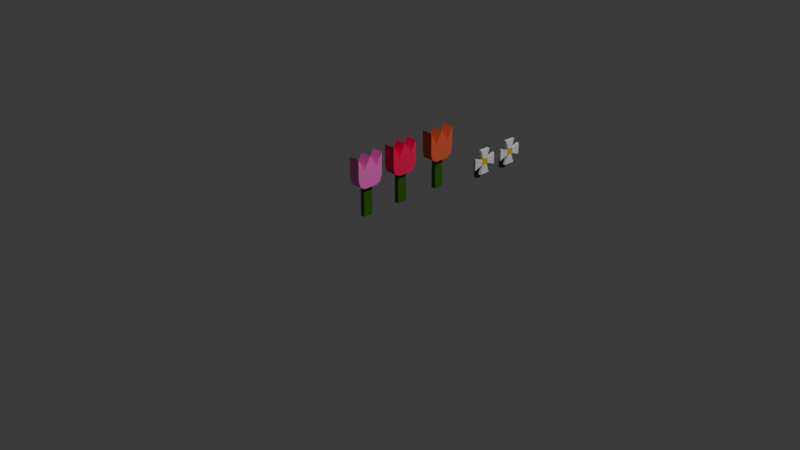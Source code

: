 # Source: flores.blend  (saved by Blender 4.0.36; exported with 4.5.12 LTS)
import bpy
from mathutils import Matrix  # noqa: F401  (used for matrix-valued properties, if any)

bpy.ops.wm.read_factory_settings(use_empty=True)
scene = bpy.context.scene
scene.name = 'Scene'

# ---- collections
col_collection = bpy.data.collections.new('Collection'); scene.collection.children.link(col_collection)

# ---- materials (node trees are filled in below, after node groups)
mat_material = bpy.data.materials.new('Material')
mat_material.alpha_threshold = 0.0
mat_material.use_transparent_shadow = False
mat_material.roughness = 0.5
mat_material.line_color = (0.0, 0.0, 0.0, 1.0)
mat_material_001 = bpy.data.materials.new('Material.001')
mat_material_001.alpha_threshold = 0.0
mat_material_001.use_transparent_shadow = False
mat_material_001.roughness = 0.5
mat_material_001.line_color = (0.0, 0.0, 0.0, 1.0)
mat_material_002 = bpy.data.materials.new('Material.002')
mat_material_002.alpha_threshold = 0.0
mat_material_002.use_transparent_shadow = False
mat_material_002.roughness = 0.5
mat_material_002.line_color = (0.0, 0.0, 0.0, 1.0)
mat_material_003 = bpy.data.materials.new('Material.003')
mat_material_003.alpha_threshold = 0.0
mat_material_003.use_transparent_shadow = False
mat_material_003.roughness = 0.5
mat_material_003.line_color = (0.0, 0.0, 0.0, 1.0)
mat_material_004 = bpy.data.materials.new('Material.004')
mat_material_004.alpha_threshold = 0.0
mat_material_004.use_transparent_shadow = False
mat_material_004.roughness = 0.5
mat_material_004.line_color = (0.0, 0.0, 0.0, 1.0)
mat_material_005 = bpy.data.materials.new('Material.005')
mat_material_005.alpha_threshold = 0.0
mat_material_005.use_transparent_shadow = False
mat_material_005.roughness = 0.5
mat_material_005.line_color = (0.0, 0.0, 0.0, 1.0)
mat_material_006 = bpy.data.materials.new('Material.006')
mat_material_006.use_transparent_shadow = False
mat_material_007 = bpy.data.materials.new('Material.007')
mat_material_007.use_transparent_shadow = False
mat_material_008 = bpy.data.materials.new('Material.008')
mat_material_008.use_transparent_shadow = False
mat_material_009 = bpy.data.materials.new('Material.009')
mat_material_009.use_transparent_shadow = False

# ---- material node trees
mat_material.use_nodes = True; mat_material.node_tree.nodes.clear()
_N = mat_material.node_tree.nodes; _L = mat_material.node_tree.links
n0 = _N.new('ShaderNodeOutputMaterial'); n0.name = 'Material Output'; n0.location = (300, 300)
n1 = _N.new('ShaderNodeBsdfPrincipled'); n1.name = 'Principled BSDF'; n1.location = (10, 300)
n1.inputs[0].default_value = (0.04086, 0.1435, 0.002469, 1.0)
n1.inputs[3].default_value = 1.45
_L.new(n1.outputs[0], n0.inputs[0])
n0.is_active_output = True
mat_material_001.use_nodes = True; mat_material_001.node_tree.nodes.clear()
_N = mat_material_001.node_tree.nodes; _L = mat_material_001.node_tree.links
n0 = _N.new('ShaderNodeOutputMaterial'); n0.name = 'Material Output'; n0.location = (300, 300)
n1 = _N.new('ShaderNodeBsdfPrincipled'); n1.name = 'Principled BSDF'; n1.location = (10, 300)
n1.inputs[0].default_value = (1.0, 0.01392, 0.1095, 1.0)
n1.inputs[3].default_value = 1.45
_L.new(n1.outputs[0], n0.inputs[0])
n0.is_active_output = True
mat_material_002.use_nodes = True; mat_material_002.node_tree.nodes.clear()
_N = mat_material_002.node_tree.nodes; _L = mat_material_002.node_tree.links
n0 = _N.new('ShaderNodeOutputMaterial'); n0.name = 'Material Output'; n0.location = (300, 300)
n1 = _N.new('ShaderNodeBsdfPrincipled'); n1.name = 'Principled BSDF'; n1.location = (10, 300)
n1.inputs[0].default_value = (0.8002, 0.1264, 0.05157, 1.0)
n1.inputs[3].default_value = 1.45
_L.new(n1.outputs[0], n0.inputs[0])
n0.is_active_output = True
mat_material_003.use_nodes = True; mat_material_003.node_tree.nodes.clear()
_N = mat_material_003.node_tree.nodes; _L = mat_material_003.node_tree.links
n0 = _N.new('ShaderNodeOutputMaterial'); n0.name = 'Material Output'; n0.location = (300, 300)
n1 = _N.new('ShaderNodeBsdfPrincipled'); n1.name = 'Principled BSDF'; n1.location = (10, 300)
n1.inputs[0].default_value = (0.04092, 0.1441, 0.002428, 1.0)
n1.inputs[3].default_value = 1.45
_L.new(n1.outputs[0], n0.inputs[0])
n0.is_active_output = True
mat_material_004.use_nodes = True; mat_material_004.node_tree.nodes.clear()
_N = mat_material_004.node_tree.nodes; _L = mat_material_004.node_tree.links
n0 = _N.new('ShaderNodeOutputMaterial'); n0.name = 'Material Output'; n0.location = (300, 300)
n1 = _N.new('ShaderNodeBsdfPrincipled'); n1.name = 'Principled BSDF'; n1.location = (10, 300)
n1.inputs[0].default_value = (1.0, 0.1648, 0.6156, 1.0)
n1.inputs[3].default_value = 1.45
_L.new(n1.outputs[0], n0.inputs[0])
n0.is_active_output = True
mat_material_005.use_nodes = True; mat_material_005.node_tree.nodes.clear()
_N = mat_material_005.node_tree.nodes; _L = mat_material_005.node_tree.links
n0 = _N.new('ShaderNodeOutputMaterial'); n0.name = 'Material Output'; n0.location = (300, 300)
n1 = _N.new('ShaderNodeBsdfPrincipled'); n1.name = 'Principled BSDF'; n1.location = (10, 300)
n1.inputs[0].default_value = (0.04086, 0.1435, 0.002469, 1.0)
n1.inputs[3].default_value = 1.45
_L.new(n1.outputs[0], n0.inputs[0])
n0.is_active_output = True
mat_material_006.use_nodes = True; mat_material_006.node_tree.nodes.clear()
_N = mat_material_006.node_tree.nodes; _L = mat_material_006.node_tree.links
n0 = _N.new('ShaderNodeBsdfPrincipled'); n0.name = 'Principled BSDF'; n0.location = (10, 300)
n0.inputs[0].default_value = (0.04092, 0.1441, 0.002428, 1.0)
n0.inputs[3].default_value = 1.45
n1 = _N.new('ShaderNodeOutputMaterial'); n1.name = 'Material Output'; n1.location = (300, 300)
_L.new(n0.outputs[0], n1.inputs[0])
n1.is_active_output = True
mat_material_007.use_nodes = True; mat_material_007.node_tree.nodes.clear()
_N = mat_material_007.node_tree.nodes; _L = mat_material_007.node_tree.links
n0 = _N.new('ShaderNodeBsdfPrincipled'); n0.name = 'Principled BSDF'; n0.location = (10, 300)
n0.inputs[0].default_value = (0.8002, 0.5153, 0.0, 1.0)
n0.inputs[3].default_value = 1.45
n1 = _N.new('ShaderNodeOutputMaterial'); n1.name = 'Material Output'; n1.location = (300, 300)
_L.new(n0.outputs[0], n1.inputs[0])
n1.is_active_output = True
mat_material_008.use_nodes = True; mat_material_008.node_tree.nodes.clear()
_N = mat_material_008.node_tree.nodes; _L = mat_material_008.node_tree.links
n0 = _N.new('ShaderNodeBsdfPrincipled'); n0.name = 'Principled BSDF'; n0.location = (10, 300)
n0.inputs[0].default_value = (0.8002, 0.5153, 0.0, 1.0)
n0.inputs[3].default_value = 1.45
n1 = _N.new('ShaderNodeOutputMaterial'); n1.name = 'Material Output'; n1.location = (300, 300)
_L.new(n0.outputs[0], n1.inputs[0])
n1.is_active_output = True
mat_material_009.use_nodes = True; mat_material_009.node_tree.nodes.clear()
_N = mat_material_009.node_tree.nodes; _L = mat_material_009.node_tree.links
n0 = _N.new('ShaderNodeBsdfPrincipled'); n0.name = 'Principled BSDF'; n0.location = (10, 300)
n0.inputs[0].default_value = (0.04092, 0.1441, 0.002428, 1.0)
n0.inputs[3].default_value = 1.45
n1 = _N.new('ShaderNodeOutputMaterial'); n1.name = 'Material Output'; n1.location = (300, 300)
_L.new(n0.outputs[0], n1.inputs[0])
n1.is_active_output = True

# ---- world
world_world = bpy.data.worlds.new('World'); scene.world = world_world
world_world.use_nodes = True; world_world.node_tree.nodes.clear()
_N = world_world.node_tree.nodes; _L = world_world.node_tree.links
n0 = _N.new('ShaderNodeOutputWorld'); n0.name = 'World Output'; n0.location = (300, 300)
n1 = _N.new('ShaderNodeBackground'); n1.name = 'Background'; n1.location = (10, 300)
n1.inputs[0].default_value = (0.05088, 0.05088, 0.05088, 1.0)
_L.new(n1.outputs[0], n0.inputs[0])
n0.is_active_output = True
world_world.color = (0.05088, 0.05088, 0.05088)
world_world.use_sun_shadow = False
world_world.sun_shadow_jitter_overblur = 0.0

# ---- cameras
cam_camera = bpy.data.cameras.new('Camera')
cam_camera.clip_end = 100.0
cam_camera.ortho_scale = 7.314

# ---- lights
light_light = bpy.data.lights.new('Light', 'POINT')
light_light.transmission_factor = 0.0
light_light.use_soft_falloff = False
light_light.energy = 1000.0
light_light.shadow_soft_size = 0.1
light_light.shadow_maximum_resolution = 0.006
light_light.use_absolute_resolution = True

# ---- meshes
me_cube = bpy.data.meshes.new('Cube')
me_cube.from_pydata([(-0.0736, 0.05478, -0.6837), (-0.0736, 0.05478, -1.009), (-0.0736, -0.0495, -0.6837), (-0.0736, -0.0495, -1.009), (-0.1231, 0.05478, -0.6837), (-0.1231, 0.05478, -1.009), (-0.1231, -0.0495, -0.6837), (-0.1231, -0.0495, -1.009)], [], [(0, 4, 6, 2), (3, 2, 6, 7), (7, 6, 4, 5), (5, 1, 3, 7), (1, 0, 2, 3), (5, 4, 0, 1)])
_uv = me_cube.uv_layers.new(name='UVMap')
_uv.uv.foreach_set('vector', [0.625, 0.5, 0.875, 0.5, 0.875, 0.75, 0.625, 0.75, 0.375, 0.75, 0.625, 0.75, 0.625, 1.0, 0.375, 1.0, 0.375, 0.0, 0.625, 0.0, 0.625, 0.25, 0.375, 0.25, 0.125, 0.5, 0.375, 0.5, 0.375, 0.75, 0.125, 0.75, 0.375, 0.5, 0.625, 0.5, 0.625, 0.75, 0.375, 0.75, 0.375, 0.25, 0.625, 0.25, 0.625, 0.5, 0.375, 0.5])
me_cube.materials.append(mat_material)
me_cube.use_mirror_vertex_groups = False
me_cube.update()
me_cube_001 = bpy.data.meshes.new('Cube.001')
me_cube_001.from_pydata([(-0.03303, 0.1482, -0.6959), (-0.03303, -0.15, -0.6959), (-0.1566, 0.1482, -0.6959), (-0.1566, -0.15, -0.6959), (-0.1566, -0.0008978, -1.021), (-0.03303, -0.0008978, -0.6959), (-0.1566, -0.0008978, -0.6959), (-0.03303, -0.0008978, -1.021), (-0.1566, -0.07546, -1.021), (-0.03303, -0.07546, -0.8336), (-0.1566, -0.07546, -0.8336), (-0.03303, -0.07546, -1.021), (-0.1566, 0.07367, -0.8292), (-0.03303, 0.07367, -1.021), (-0.1566, 0.07367, -1.021), (-0.03303, 0.07367, -0.8292), (-0.03303, 0.07367, -1.021), (-0.03303, 0.1482, -0.9191), (-0.03303, 0.1264, -0.9912), (-0.03303, -0.15, -0.9191), (-0.03303, -0.07546, -1.021), (-0.03303, -0.1282, -0.9912), (-0.1566, 0.1482, -0.9191), (-0.1566, 0.07367, -1.021), (-0.1566, 0.1264, -0.9912), (-0.1566, -0.07546, -1.021), (-0.1566, -0.15, -0.9191), (-0.1566, -0.1282, -0.9912)], [], [(9, 10, 3, 1), (8, 11, 20, 25), (25, 27, 26, 3, 10, 8), (14, 12, 2, 22, 24, 23), (19, 1, 3, 26), (16, 18, 17, 0, 15, 13), (13, 15, 5, 7), (14, 13, 7, 4), (8, 10, 6, 4), (15, 12, 6, 5), (7, 5, 9, 11), (4, 7, 11, 8), (5, 6, 10, 9), (0, 2, 12, 15), (22, 2, 0, 17), (11, 9, 1, 19, 21, 20), (4, 6, 12, 14), (16, 23, 24, 18), (18, 24, 22, 17), (25, 20, 21, 27), (27, 21, 19, 26), (23, 16, 13, 14)])
_uv = me_cube_001.uv_layers.new(name='UVMap')
_uv.uv.foreach_set('vector', [0.625, 0.6875, 0.875, 0.6875, 0.875, 0.75, 0.625, 0.75, 0.125, 0.6875, 0.375, 0.6875, 0.375, 0.6875, 0.125, 0.6875, 0.375, 0.0625, 0.4036, 0.01831, 0.4534, 0.0, 0.625, 0.0, 0.625, 0.0625, 0.375, 0.0625, 0.375, 0.1875, 0.625, 0.1875, 0.625, 0.25, 0.4534, 0.25, 0.4033, 0.2317, 0.375, 0.1875, 0.4534, 0.75, 0.625, 0.75, 0.625, 1.0, 0.4534, 1.0, 0.375, 0.5625, 0.4033, 0.5183, 0.4534, 0.5, 0.625, 0.5, 0.625, 0.5625, 0.375, 0.5625, 0.375, 0.5625, 0.625, 0.5625, 0.625, 0.625, 0.375, 0.625, 0.125, 0.5625, 0.375, 0.5625, 0.375, 0.625, 0.125, 0.625, 0.375, 0.0625, 0.625, 0.0625, 0.625, 0.125, 0.375, 0.125, 0.625, 0.5625, 0.875, 0.5625, 0.875, 0.625, 0.625, 0.625, 0.375, 0.625, 0.625, 0.625, 0.625, 0.6875, 0.375, 0.6875, 0.125, 0.625, 0.375, 0.625, 0.375, 0.6875, 0.125, 0.6875, 0.625, 0.625, 0.875, 0.625, 0.875, 0.6875, 0.625, 0.6875, 0.625, 0.5, 0.875, 0.5, 0.875, 0.5625, 0.625, 0.5625, 0.4534, 0.25, 0.625, 0.25, 0.625, 0.5, 0.4534, 0.5, 0.375, 0.6875, 0.625, 0.6875, 0.625, 0.75, 0.4534, 0.75, 0.4036, 0.7317, 0.375, 0.6875, 0.375, 0.125, 0.625, 0.125, 0.625, 0.1875, 0.375, 0.1875, 0.375, 0.5625, 0.125, 0.5625, 0.125, 0.5, 0.375, 0.5, 0.375, 0.5, 0.375, 0.25, 0.4534, 0.25, 0.4534, 0.5, 0.125, 0.6875, 0.375, 0.6875, 0.375, 0.75, 0.125, 0.75, 0.375, 1.0, 0.375, 0.75, 0.4534, 0.75, 0.4534, 1.0, 0.125, 0.5625, 0.375, 0.5625, 0.375, 0.5625, 0.125, 0.5625])
me_cube_001.materials.append(mat_material_001)
me_cube_001.use_mirror_vertex_groups = False
me_cube_001.update()
me_cube_002 = bpy.data.meshes.new('Cube.002')
me_cube_002.from_pydata([(-0.03303, 0.1482, -0.6959), (-0.03303, -0.15, -0.6959), (-0.1566, 0.1482, -0.6959), (-0.1566, -0.15, -0.6959), (-0.1566, -0.0008978, -1.021), (-0.03303, -0.0008978, -0.6959), (-0.1566, -0.0008978, -0.6959), (-0.03303, -0.0008978, -1.021), (-0.1566, -0.07546, -1.021), (-0.03303, -0.07546, -0.8336), (-0.1566, -0.07546, -0.8336), (-0.03303, -0.07546, -1.021), (-0.1566, 0.07367, -0.8292), (-0.03303, 0.07367, -1.021), (-0.1566, 0.07367, -1.021), (-0.03303, 0.07367, -0.8292), (-0.03303, 0.07367, -1.021), (-0.03303, 0.1482, -0.9191), (-0.03303, 0.1264, -0.9912), (-0.03303, -0.15, -0.9191), (-0.03303, -0.07546, -1.021), (-0.03303, -0.1282, -0.9912), (-0.1566, 0.1482, -0.9191), (-0.1566, 0.07367, -1.021), (-0.1566, 0.1264, -0.9912), (-0.1566, -0.07546, -1.021), (-0.1566, -0.15, -0.9191), (-0.1566, -0.1282, -0.9912)], [], [(9, 10, 3, 1), (8, 11, 20, 25), (25, 27, 26, 3, 10, 8), (14, 12, 2, 22, 24, 23), (19, 1, 3, 26), (16, 18, 17, 0, 15, 13), (13, 15, 5, 7), (14, 13, 7, 4), (8, 10, 6, 4), (15, 12, 6, 5), (7, 5, 9, 11), (4, 7, 11, 8), (5, 6, 10, 9), (0, 2, 12, 15), (22, 2, 0, 17), (11, 9, 1, 19, 21, 20), (4, 6, 12, 14), (16, 23, 24, 18), (18, 24, 22, 17), (25, 20, 21, 27), (27, 21, 19, 26), (23, 16, 13, 14)])
_uv = me_cube_002.uv_layers.new(name='UVMap')
_uv.uv.foreach_set('vector', [0.625, 0.6875, 0.875, 0.6875, 0.875, 0.75, 0.625, 0.75, 0.125, 0.6875, 0.375, 0.6875, 0.375, 0.6875, 0.125, 0.6875, 0.375, 0.0625, 0.4036, 0.01831, 0.4534, 0.0, 0.625, 0.0, 0.625, 0.0625, 0.375, 0.0625, 0.375, 0.1875, 0.625, 0.1875, 0.625, 0.25, 0.4534, 0.25, 0.4033, 0.2317, 0.375, 0.1875, 0.4534, 0.75, 0.625, 0.75, 0.625, 1.0, 0.4534, 1.0, 0.375, 0.5625, 0.4033, 0.5183, 0.4534, 0.5, 0.625, 0.5, 0.625, 0.5625, 0.375, 0.5625, 0.375, 0.5625, 0.625, 0.5625, 0.625, 0.625, 0.375, 0.625, 0.125, 0.5625, 0.375, 0.5625, 0.375, 0.625, 0.125, 0.625, 0.375, 0.0625, 0.625, 0.0625, 0.625, 0.125, 0.375, 0.125, 0.625, 0.5625, 0.875, 0.5625, 0.875, 0.625, 0.625, 0.625, 0.375, 0.625, 0.625, 0.625, 0.625, 0.6875, 0.375, 0.6875, 0.125, 0.625, 0.375, 0.625, 0.375, 0.6875, 0.125, 0.6875, 0.625, 0.625, 0.875, 0.625, 0.875, 0.6875, 0.625, 0.6875, 0.625, 0.5, 0.875, 0.5, 0.875, 0.5625, 0.625, 0.5625, 0.4534, 0.25, 0.625, 0.25, 0.625, 0.5, 0.4534, 0.5, 0.375, 0.6875, 0.625, 0.6875, 0.625, 0.75, 0.4534, 0.75, 0.4036, 0.7317, 0.375, 0.6875, 0.375, 0.125, 0.625, 0.125, 0.625, 0.1875, 0.375, 0.1875, 0.375, 0.5625, 0.125, 0.5625, 0.125, 0.5, 0.375, 0.5, 0.375, 0.5, 0.375, 0.25, 0.4534, 0.25, 0.4534, 0.5, 0.125, 0.6875, 0.375, 0.6875, 0.375, 0.75, 0.125, 0.75, 0.375, 1.0, 0.375, 0.75, 0.4534, 0.75, 0.4534, 1.0, 0.125, 0.5625, 0.375, 0.5625, 0.375, 0.5625, 0.125, 0.5625])
me_cube_002.materials.append(mat_material_002)
me_cube_002.use_mirror_vertex_groups = False
me_cube_002.update()
me_cube_003 = bpy.data.meshes.new('Cube.003')
me_cube_003.from_pydata([(-0.0736, 0.05478, -0.6837), (-0.0736, 0.05478, -1.009), (-0.0736, -0.0495, -0.6837), (-0.0736, -0.0495, -1.009), (-0.1231, 0.05478, -0.6837), (-0.1231, 0.05478, -1.009), (-0.1231, -0.0495, -0.6837), (-0.1231, -0.0495, -1.009)], [], [(0, 4, 6, 2), (3, 2, 6, 7), (7, 6, 4, 5), (5, 1, 3, 7), (1, 0, 2, 3), (5, 4, 0, 1)])
_uv = me_cube_003.uv_layers.new(name='UVMap')
_uv.uv.foreach_set('vector', [0.625, 0.5, 0.875, 0.5, 0.875, 0.75, 0.625, 0.75, 0.375, 0.75, 0.625, 0.75, 0.625, 1.0, 0.375, 1.0, 0.375, 0.0, 0.625, 0.0, 0.625, 0.25, 0.375, 0.25, 0.125, 0.5, 0.375, 0.5, 0.375, 0.75, 0.125, 0.75, 0.375, 0.5, 0.625, 0.5, 0.625, 0.75, 0.375, 0.75, 0.375, 0.25, 0.625, 0.25, 0.625, 0.5, 0.375, 0.5])
me_cube_003.materials.append(mat_material_003)
me_cube_003.use_mirror_vertex_groups = False
me_cube_003.update()
me_cube_004 = bpy.data.meshes.new('Cube.004')
me_cube_004.from_pydata([(-0.03303, 0.1482, -0.6959), (-0.03303, -0.15, -0.6959), (-0.1566, 0.1482, -0.6959), (-0.1566, -0.15, -0.6959), (-0.1566, -0.0008978, -1.021), (-0.03303, -0.0008978, -0.6959), (-0.1566, -0.0008978, -0.6959), (-0.03303, -0.0008978, -1.021), (-0.1566, -0.07546, -1.021), (-0.03303, -0.07546, -0.8336), (-0.1566, -0.07546, -0.8336), (-0.03303, -0.07546, -1.021), (-0.1566, 0.07367, -0.8292), (-0.03303, 0.07367, -1.021), (-0.1566, 0.07367, -1.021), (-0.03303, 0.07367, -0.8292), (-0.03303, 0.07367, -1.021), (-0.03303, 0.1482, -0.9191), (-0.03303, 0.1264, -0.9912), (-0.03303, -0.15, -0.9191), (-0.03303, -0.07546, -1.021), (-0.03303, -0.1282, -0.9912), (-0.1566, 0.1482, -0.9191), (-0.1566, 0.07367, -1.021), (-0.1566, 0.1264, -0.9912), (-0.1566, -0.07546, -1.021), (-0.1566, -0.15, -0.9191), (-0.1566, -0.1282, -0.9912)], [], [(9, 10, 3, 1), (8, 11, 20, 25), (25, 27, 26, 3, 10, 8), (14, 12, 2, 22, 24, 23), (19, 1, 3, 26), (16, 18, 17, 0, 15, 13), (13, 15, 5, 7), (14, 13, 7, 4), (8, 10, 6, 4), (15, 12, 6, 5), (7, 5, 9, 11), (4, 7, 11, 8), (5, 6, 10, 9), (0, 2, 12, 15), (22, 2, 0, 17), (11, 9, 1, 19, 21, 20), (4, 6, 12, 14), (16, 23, 24, 18), (18, 24, 22, 17), (25, 20, 21, 27), (27, 21, 19, 26), (23, 16, 13, 14)])
_uv = me_cube_004.uv_layers.new(name='UVMap')
_uv.uv.foreach_set('vector', [0.625, 0.6875, 0.875, 0.6875, 0.875, 0.75, 0.625, 0.75, 0.125, 0.6875, 0.375, 0.6875, 0.375, 0.6875, 0.125, 0.6875, 0.375, 0.0625, 0.4036, 0.01831, 0.4534, 0.0, 0.625, 0.0, 0.625, 0.0625, 0.375, 0.0625, 0.375, 0.1875, 0.625, 0.1875, 0.625, 0.25, 0.4534, 0.25, 0.4033, 0.2317, 0.375, 0.1875, 0.4534, 0.75, 0.625, 0.75, 0.625, 1.0, 0.4534, 1.0, 0.375, 0.5625, 0.4033, 0.5183, 0.4534, 0.5, 0.625, 0.5, 0.625, 0.5625, 0.375, 0.5625, 0.375, 0.5625, 0.625, 0.5625, 0.625, 0.625, 0.375, 0.625, 0.125, 0.5625, 0.375, 0.5625, 0.375, 0.625, 0.125, 0.625, 0.375, 0.0625, 0.625, 0.0625, 0.625, 0.125, 0.375, 0.125, 0.625, 0.5625, 0.875, 0.5625, 0.875, 0.625, 0.625, 0.625, 0.375, 0.625, 0.625, 0.625, 0.625, 0.6875, 0.375, 0.6875, 0.125, 0.625, 0.375, 0.625, 0.375, 0.6875, 0.125, 0.6875, 0.625, 0.625, 0.875, 0.625, 0.875, 0.6875, 0.625, 0.6875, 0.625, 0.5, 0.875, 0.5, 0.875, 0.5625, 0.625, 0.5625, 0.4534, 0.25, 0.625, 0.25, 0.625, 0.5, 0.4534, 0.5, 0.375, 0.6875, 0.625, 0.6875, 0.625, 0.75, 0.4534, 0.75, 0.4036, 0.7317, 0.375, 0.6875, 0.375, 0.125, 0.625, 0.125, 0.625, 0.1875, 0.375, 0.1875, 0.375, 0.5625, 0.125, 0.5625, 0.125, 0.5, 0.375, 0.5, 0.375, 0.5, 0.375, 0.25, 0.4534, 0.25, 0.4534, 0.5, 0.125, 0.6875, 0.375, 0.6875, 0.375, 0.75, 0.125, 0.75, 0.375, 1.0, 0.375, 0.75, 0.4534, 0.75, 0.4534, 1.0, 0.125, 0.5625, 0.375, 0.5625, 0.375, 0.5625, 0.125, 0.5625])
me_cube_004.materials.append(mat_material_004)
me_cube_004.use_mirror_vertex_groups = False
me_cube_004.update()
me_cube_005 = bpy.data.meshes.new('Cube.005')
me_cube_005.from_pydata([(-0.0736, 0.05478, -0.6837), (-0.0736, 0.05478, -1.009), (-0.0736, -0.0495, -0.6837), (-0.0736, -0.0495, -1.009), (-0.1231, 0.05478, -0.6837), (-0.1231, 0.05478, -1.009), (-0.1231, -0.0495, -0.6837), (-0.1231, -0.0495, -1.009)], [], [(0, 4, 6, 2), (3, 2, 6, 7), (7, 6, 4, 5), (5, 1, 3, 7), (1, 0, 2, 3), (5, 4, 0, 1)])
_uv = me_cube_005.uv_layers.new(name='UVMap')
_uv.uv.foreach_set('vector', [0.625, 0.5, 0.875, 0.5, 0.875, 0.75, 0.625, 0.75, 0.375, 0.75, 0.625, 0.75, 0.625, 1.0, 0.375, 1.0, 0.375, 0.0, 0.625, 0.0, 0.625, 0.25, 0.375, 0.25, 0.125, 0.5, 0.375, 0.5, 0.375, 0.75, 0.125, 0.75, 0.375, 0.5, 0.625, 0.5, 0.625, 0.75, 0.375, 0.75, 0.375, 0.25, 0.625, 0.25, 0.625, 0.5, 0.375, 0.5])
me_cube_005.materials.append(mat_material_005)
me_cube_005.use_mirror_vertex_groups = False
me_cube_005.update()
me_cube_006 = bpy.data.meshes.new('Cube.006')
me_cube_006.from_pydata([(0.3048, 0.4705, 0.3988), (1.556, 0.4705, 0.5335), (0.3048, 0.8836, 0.3988), (1.556, 0.8836, 0.5335), (0.9164, 0.4705, 0.3988), (1.61, 0.4705, 0.511), (0.9164, 0.8836, 0.3988), (1.61, 0.8836, 0.511), (0.2912, 0.4705, 0.4324), (0.4857, 0.4705, 0.466), (0.713, 0.4705, 0.4996), (0.713, 0.8836, 0.4996), (0.4857, 0.8836, 0.466), (0.2912, 0.8836, 0.4324), (1.179, 0.8836, 0.4945), (0.9787, 0.8836, 0.466), (0.9028, 0.8836, 0.4324), (1.179, 0.4705, 0.4945), (0.9787, 0.4705, 0.466), (0.9028, 0.4705, 0.4324), (1.052, 0.4705, 0.5238), (1.052, 0.8836, 0.5238), (1.385, 0.8836, 0.5066), (1.385, 0.4705, 0.5066)], [], [(20, 1, 3, 21), (21, 3, 7, 22), (22, 7, 5, 23), (23, 5, 1, 20), (2, 6, 4, 0), (7, 3, 1, 5), (4, 19, 8, 0), (19, 18, 9, 8), (18, 17, 10, 9), (6, 16, 19, 4), (16, 15, 18, 19), (15, 14, 17, 18), (2, 13, 16, 6), (13, 12, 15, 16), (12, 11, 14, 15), (0, 8, 13, 2), (8, 9, 12, 13), (9, 10, 11, 12), (17, 23, 20, 10), (14, 22, 23, 17), (11, 21, 22, 14), (10, 20, 21, 11)])
_uv = me_cube_006.uv_layers.new(name='UVMap')
_uv.uv.foreach_set('vector', [0.5938, 0.0, 0.625, 0.0, 0.625, 0.25, 0.5938, 0.25, 0.5938, 0.25, 0.625, 0.25, 0.625, 0.5, 0.5938, 0.5, 0.5938, 0.5, 0.625, 0.5, 0.625, 0.75, 0.5938, 0.75, 0.5938, 0.75, 0.625, 0.75, 0.625, 1.0, 0.5937, 1.0, 0.125, 0.5, 0.375, 0.5, 0.375, 0.75, 0.125, 0.75, 0.625, 0.5, 0.875, 0.5, 0.875, 0.75, 0.625, 0.75, 0.375, 0.75, 0.4375, 0.75, 0.4375, 1.0, 0.375, 1.0, 0.4375, 0.75, 0.5, 0.75, 0.5, 1.0, 0.4375, 1.0, 0.5, 0.75, 0.5625, 0.75, 0.5625, 1.0, 0.5, 1.0, 0.375, 0.5, 0.4375, 0.5, 0.4375, 0.75, 0.375, 0.75, 0.4375, 0.5, 0.5, 0.5, 0.5, 0.75, 0.4375, 0.75, 0.5, 0.5, 0.5625, 0.5, 0.5625, 0.75, 0.5, 0.75, 0.375, 0.25, 0.4375, 0.25, 0.4375, 0.5, 0.375, 0.5, 0.4375, 0.25, 0.5, 0.25, 0.5, 0.5, 0.4375, 0.5, 0.5, 0.25, 0.5625, 0.25, 0.5625, 0.5, 0.5, 0.5, 0.375, 0.0, 0.4375, 0.0, 0.4375, 0.25, 0.375, 0.25, 0.4375, 0.0, 0.5, 0.0, 0.5, 0.25, 0.4375, 0.25, 0.5, 0.0, 0.5625, 0.0, 0.5625, 0.25, 0.5, 0.25, 0.5625, 0.75, 0.5938, 0.75, 0.5937, 1.0, 0.5625, 1.0, 0.5625, 0.5, 0.5938, 0.5, 0.5938, 0.75, 0.5625, 0.75, 0.5625, 0.25, 0.5938, 0.25, 0.5938, 0.5, 0.5625, 0.5, 0.5625, 0.0, 0.5938, 0.0, 0.5938, 0.25, 0.5625, 0.25])
me_cube_006.materials.append(mat_material_006)
me_cube_006.update()
me_cube_007 = bpy.data.meshes.new('Cube.007')
me_cube_007.from_pydata([(0.1844, 0.3318, 0.2002), (0.1844, 0.3318, 0.2171), (0.1844, 1.024, 0.2002), (0.1844, 1.024, 0.2171), (1.036, 0.3318, 0.2002), (1.036, 0.3318, 0.2171), (1.036, 1.024, 0.2002), (1.036, 1.024, 0.2171)], [], [(0, 1, 3, 2), (2, 3, 7, 6), (6, 7, 5, 4), (4, 5, 1, 0), (2, 6, 4, 0), (7, 3, 1, 5)])
_uv = me_cube_007.uv_layers.new(name='UVMap')
_uv.uv.foreach_set('vector', [0.375, 0.0, 0.625, 0.0, 0.625, 0.25, 0.375, 0.25, 0.375, 0.25, 0.625, 0.25, 0.625, 0.5, 0.375, 0.5, 0.375, 0.5, 0.625, 0.5, 0.625, 0.75, 0.375, 0.75, 0.375, 0.75, 0.625, 0.75, 0.625, 1.0, 0.375, 1.0, 0.125, 0.5, 0.375, 0.5, 0.375, 0.75, 0.125, 0.75, 0.625, 0.5, 0.875, 0.5, 0.875, 0.75, 0.625, 0.75])
me_cube_007.materials.append(mat_material_007)
me_cube_007.update()
me_cube_008 = bpy.data.meshes.new('Cube.008')
me_cube_008.from_pydata([(0.06272, 0.456, 0.2002), (0.06272, 0.456, 0.2175), (0.06272, 0.9015, 0.2002), (0.06272, 0.9015, 0.2175), (1.286, 0.1445, 0.2002), (1.286, 0.1445, 0.2175), (1.286, 1.192, 0.2002), (1.286, 1.192, 0.2175)], [], [(0, 1, 3, 2), (2, 3, 7, 6), (6, 7, 5, 4), (4, 5, 1, 0), (2, 6, 4, 0), (7, 3, 1, 5)])
_uv = me_cube_008.uv_layers.new(name='UVMap')
_uv.uv.foreach_set('vector', [0.375, 0.0, 0.625, 0.0, 0.625, 0.25, 0.375, 0.25, 0.375, 0.25, 0.625, 0.25, 0.625, 0.5, 0.375, 0.5, 0.375, 0.5, 0.625, 0.5, 0.625, 0.75, 0.375, 0.75, 0.375, 0.75, 0.625, 0.75, 0.625, 1.0, 0.375, 1.0, 0.125, 0.5, 0.375, 0.5, 0.375, 0.75, 0.125, 0.75, 0.625, 0.5, 0.875, 0.5, 0.875, 0.75, 0.625, 0.75])
me_cube_008.update()
me_cube_009 = bpy.data.meshes.new('Cube.009')
me_cube_009.from_pydata([(0.06272, 0.456, 0.2002), (0.06272, 0.456, 0.2175), (0.06272, 0.9015, 0.2002), (0.06272, 0.9015, 0.2175), (1.286, 0.1445, 0.2002), (1.286, 0.1445, 0.2175), (1.286, 1.192, 0.2002), (1.286, 1.192, 0.2175)], [], [(0, 1, 3, 2), (2, 3, 7, 6), (6, 7, 5, 4), (4, 5, 1, 0), (2, 6, 4, 0), (7, 3, 1, 5)])
_uv = me_cube_009.uv_layers.new(name='UVMap')
_uv.uv.foreach_set('vector', [0.375, 0.0, 0.625, 0.0, 0.625, 0.25, 0.375, 0.25, 0.375, 0.25, 0.625, 0.25, 0.625, 0.5, 0.375, 0.5, 0.375, 0.5, 0.625, 0.5, 0.625, 0.75, 0.375, 0.75, 0.375, 0.75, 0.625, 0.75, 0.625, 1.0, 0.375, 1.0, 0.125, 0.5, 0.375, 0.5, 0.375, 0.75, 0.125, 0.75, 0.625, 0.5, 0.875, 0.5, 0.875, 0.75, 0.625, 0.75])
me_cube_009.update()
me_cube_010 = bpy.data.meshes.new('Cube.010')
me_cube_010.from_pydata([(0.06272, 0.456, 0.2002), (0.06272, 0.456, 0.2175), (0.06272, 0.9015, 0.2002), (0.06272, 0.9015, 0.2175), (1.286, 0.1445, 0.2002), (1.286, 0.1445, 0.2175), (1.286, 1.192, 0.2002), (1.286, 1.192, 0.2175)], [], [(0, 1, 3, 2), (2, 3, 7, 6), (6, 7, 5, 4), (4, 5, 1, 0), (2, 6, 4, 0), (7, 3, 1, 5)])
_uv = me_cube_010.uv_layers.new(name='UVMap')
_uv.uv.foreach_set('vector', [0.375, 0.0, 0.625, 0.0, 0.625, 0.25, 0.375, 0.25, 0.375, 0.25, 0.625, 0.25, 0.625, 0.5, 0.375, 0.5, 0.375, 0.5, 0.625, 0.5, 0.625, 0.75, 0.375, 0.75, 0.375, 0.75, 0.625, 0.75, 0.625, 1.0, 0.375, 1.0, 0.125, 0.5, 0.375, 0.5, 0.375, 0.75, 0.125, 0.75, 0.625, 0.5, 0.875, 0.5, 0.875, 0.75, 0.625, 0.75])
me_cube_010.update()
me_cube_011 = bpy.data.meshes.new('Cube.011')
me_cube_011.from_pydata([(0.06272, 0.456, 0.2002), (0.06272, 0.456, 0.2175), (0.06272, 0.9015, 0.2002), (0.06272, 0.9015, 0.2175), (1.286, 0.1445, 0.2002), (1.286, 0.1445, 0.2175), (1.286, 1.192, 0.2002), (1.286, 1.192, 0.2175)], [], [(0, 1, 3, 2), (2, 3, 7, 6), (6, 7, 5, 4), (4, 5, 1, 0), (2, 6, 4, 0), (7, 3, 1, 5)])
_uv = me_cube_011.uv_layers.new(name='UVMap')
_uv.uv.foreach_set('vector', [0.375, 0.0, 0.625, 0.0, 0.625, 0.25, 0.375, 0.25, 0.375, 0.25, 0.625, 0.25, 0.625, 0.5, 0.375, 0.5, 0.375, 0.5, 0.625, 0.5, 0.625, 0.75, 0.375, 0.75, 0.375, 0.75, 0.625, 0.75, 0.625, 1.0, 0.375, 1.0, 0.125, 0.5, 0.375, 0.5, 0.375, 0.75, 0.125, 0.75, 0.625, 0.5, 0.875, 0.5, 0.875, 0.75, 0.625, 0.75])
me_cube_011.update()
me_cube_012 = bpy.data.meshes.new('Cube.012')
me_cube_012.from_pydata([(0.06272, 0.456, 0.2002), (0.06272, 0.456, 0.2175), (0.06272, 0.9015, 0.2002), (0.06272, 0.9015, 0.2175), (1.286, 0.1445, 0.2002), (1.286, 0.1445, 0.2175), (1.286, 1.192, 0.2002), (1.286, 1.192, 0.2175)], [], [(0, 1, 3, 2), (2, 3, 7, 6), (6, 7, 5, 4), (4, 5, 1, 0), (2, 6, 4, 0), (7, 3, 1, 5)])
_uv = me_cube_012.uv_layers.new(name='UVMap')
_uv.uv.foreach_set('vector', [0.375, 0.0, 0.625, 0.0, 0.625, 0.25, 0.375, 0.25, 0.375, 0.25, 0.625, 0.25, 0.625, 0.5, 0.375, 0.5, 0.375, 0.5, 0.625, 0.5, 0.625, 0.75, 0.375, 0.75, 0.375, 0.75, 0.625, 0.75, 0.625, 1.0, 0.375, 1.0, 0.125, 0.5, 0.375, 0.5, 0.375, 0.75, 0.125, 0.75, 0.625, 0.5, 0.875, 0.5, 0.875, 0.75, 0.625, 0.75])
me_cube_012.update()
me_cube_013 = bpy.data.meshes.new('Cube.013')
me_cube_013.from_pydata([(0.06272, 0.456, 0.2002), (0.06272, 0.456, 0.2175), (0.06272, 0.9015, 0.2002), (0.06272, 0.9015, 0.2175), (1.286, 0.1445, 0.2002), (1.286, 0.1445, 0.2175), (1.286, 1.192, 0.2002), (1.286, 1.192, 0.2175)], [], [(0, 1, 3, 2), (2, 3, 7, 6), (6, 7, 5, 4), (4, 5, 1, 0), (2, 6, 4, 0), (7, 3, 1, 5)])
_uv = me_cube_013.uv_layers.new(name='UVMap')
_uv.uv.foreach_set('vector', [0.375, 0.0, 0.625, 0.0, 0.625, 0.25, 0.375, 0.25, 0.375, 0.25, 0.625, 0.25, 0.625, 0.5, 0.375, 0.5, 0.375, 0.5, 0.625, 0.5, 0.625, 0.75, 0.375, 0.75, 0.375, 0.75, 0.625, 0.75, 0.625, 1.0, 0.375, 1.0, 0.125, 0.5, 0.375, 0.5, 0.375, 0.75, 0.125, 0.75, 0.625, 0.5, 0.875, 0.5, 0.875, 0.75, 0.625, 0.75])
me_cube_013.update()
me_cube_014 = bpy.data.meshes.new('Cube.014')
me_cube_014.from_pydata([(0.06272, 0.456, 0.2002), (0.06272, 0.456, 0.2175), (0.06272, 0.9015, 0.2002), (0.06272, 0.9015, 0.2175), (1.286, 0.1445, 0.2002), (1.286, 0.1445, 0.2175), (1.286, 1.192, 0.2002), (1.286, 1.192, 0.2175)], [], [(0, 1, 3, 2), (2, 3, 7, 6), (6, 7, 5, 4), (4, 5, 1, 0), (2, 6, 4, 0), (7, 3, 1, 5)])
_uv = me_cube_014.uv_layers.new(name='UVMap')
_uv.uv.foreach_set('vector', [0.375, 0.0, 0.625, 0.0, 0.625, 0.25, 0.375, 0.25, 0.375, 0.25, 0.625, 0.25, 0.625, 0.5, 0.375, 0.5, 0.375, 0.5, 0.625, 0.5, 0.625, 0.75, 0.375, 0.75, 0.375, 0.75, 0.625, 0.75, 0.625, 1.0, 0.375, 1.0, 0.125, 0.5, 0.375, 0.5, 0.375, 0.75, 0.125, 0.75, 0.625, 0.5, 0.875, 0.5, 0.875, 0.75, 0.625, 0.75])
me_cube_014.update()
me_cube_015 = bpy.data.meshes.new('Cube.015')
me_cube_015.from_pydata([(0.06272, 0.456, 0.2002), (0.06272, 0.456, 0.2175), (0.06272, 0.9015, 0.2002), (0.06272, 0.9015, 0.2175), (1.286, 0.1445, 0.2002), (1.286, 0.1445, 0.2175), (1.286, 1.192, 0.2002), (1.286, 1.192, 0.2175)], [], [(0, 1, 3, 2), (2, 3, 7, 6), (6, 7, 5, 4), (4, 5, 1, 0), (2, 6, 4, 0), (7, 3, 1, 5)])
_uv = me_cube_015.uv_layers.new(name='UVMap')
_uv.uv.foreach_set('vector', [0.375, 0.0, 0.625, 0.0, 0.625, 0.25, 0.375, 0.25, 0.375, 0.25, 0.625, 0.25, 0.625, 0.5, 0.375, 0.5, 0.375, 0.5, 0.625, 0.5, 0.625, 0.75, 0.375, 0.75, 0.375, 0.75, 0.625, 0.75, 0.625, 1.0, 0.375, 1.0, 0.125, 0.5, 0.375, 0.5, 0.375, 0.75, 0.125, 0.75, 0.625, 0.5, 0.875, 0.5, 0.875, 0.75, 0.625, 0.75])
me_cube_015.update()
me_cube_016 = bpy.data.meshes.new('Cube.016')
me_cube_016.from_pydata([(0.1844, 0.3318, 0.2002), (0.1844, 0.3318, 0.2171), (0.1844, 1.024, 0.2002), (0.1844, 1.024, 0.2171), (1.036, 0.3318, 0.2002), (1.036, 0.3318, 0.2171), (1.036, 1.024, 0.2002), (1.036, 1.024, 0.2171)], [], [(0, 1, 3, 2), (2, 3, 7, 6), (6, 7, 5, 4), (4, 5, 1, 0), (2, 6, 4, 0), (7, 3, 1, 5)])
_uv = me_cube_016.uv_layers.new(name='UVMap')
_uv.uv.foreach_set('vector', [0.375, 0.0, 0.625, 0.0, 0.625, 0.25, 0.375, 0.25, 0.375, 0.25, 0.625, 0.25, 0.625, 0.5, 0.375, 0.5, 0.375, 0.5, 0.625, 0.5, 0.625, 0.75, 0.375, 0.75, 0.375, 0.75, 0.625, 0.75, 0.625, 1.0, 0.375, 1.0, 0.125, 0.5, 0.375, 0.5, 0.375, 0.75, 0.125, 0.75, 0.625, 0.5, 0.875, 0.5, 0.875, 0.75, 0.625, 0.75])
me_cube_016.materials.append(mat_material_008)
me_cube_016.update()
me_cube_017 = bpy.data.meshes.new('Cube.017')
me_cube_017.from_pydata([(0.3048, 0.4705, 0.3988), (1.556, 0.4705, 0.5335), (0.3048, 0.8836, 0.3988), (1.556, 0.8836, 0.5335), (0.9164, 0.4705, 0.3988), (1.61, 0.4705, 0.511), (0.9164, 0.8836, 0.3988), (1.61, 0.8836, 0.511), (0.2912, 0.4705, 0.4324), (0.4857, 0.4705, 0.466), (0.713, 0.4705, 0.4996), (0.713, 0.8836, 0.4996), (0.4857, 0.8836, 0.466), (0.2912, 0.8836, 0.4324), (1.179, 0.8836, 0.4945), (0.9787, 0.8836, 0.466), (0.9028, 0.8836, 0.4324), (1.179, 0.4705, 0.4945), (0.9787, 0.4705, 0.466), (0.9028, 0.4705, 0.4324), (1.052, 0.4705, 0.5238), (1.052, 0.8836, 0.5238), (1.385, 0.8836, 0.5066), (1.385, 0.4705, 0.5066)], [], [(20, 1, 3, 21), (21, 3, 7, 22), (22, 7, 5, 23), (23, 5, 1, 20), (2, 6, 4, 0), (7, 3, 1, 5), (4, 19, 8, 0), (19, 18, 9, 8), (18, 17, 10, 9), (6, 16, 19, 4), (16, 15, 18, 19), (15, 14, 17, 18), (2, 13, 16, 6), (13, 12, 15, 16), (12, 11, 14, 15), (0, 8, 13, 2), (8, 9, 12, 13), (9, 10, 11, 12), (17, 23, 20, 10), (14, 22, 23, 17), (11, 21, 22, 14), (10, 20, 21, 11)])
_uv = me_cube_017.uv_layers.new(name='UVMap')
_uv.uv.foreach_set('vector', [0.5938, 0.0, 0.625, 0.0, 0.625, 0.25, 0.5938, 0.25, 0.5938, 0.25, 0.625, 0.25, 0.625, 0.5, 0.5938, 0.5, 0.5938, 0.5, 0.625, 0.5, 0.625, 0.75, 0.5938, 0.75, 0.5938, 0.75, 0.625, 0.75, 0.625, 1.0, 0.5937, 1.0, 0.125, 0.5, 0.375, 0.5, 0.375, 0.75, 0.125, 0.75, 0.625, 0.5, 0.875, 0.5, 0.875, 0.75, 0.625, 0.75, 0.375, 0.75, 0.4375, 0.75, 0.4375, 1.0, 0.375, 1.0, 0.4375, 0.75, 0.5, 0.75, 0.5, 1.0, 0.4375, 1.0, 0.5, 0.75, 0.5625, 0.75, 0.5625, 1.0, 0.5, 1.0, 0.375, 0.5, 0.4375, 0.5, 0.4375, 0.75, 0.375, 0.75, 0.4375, 0.5, 0.5, 0.5, 0.5, 0.75, 0.4375, 0.75, 0.5, 0.5, 0.5625, 0.5, 0.5625, 0.75, 0.5, 0.75, 0.375, 0.25, 0.4375, 0.25, 0.4375, 0.5, 0.375, 0.5, 0.4375, 0.25, 0.5, 0.25, 0.5, 0.5, 0.4375, 0.5, 0.5, 0.25, 0.5625, 0.25, 0.5625, 0.5, 0.5, 0.5, 0.375, 0.0, 0.4375, 0.0, 0.4375, 0.25, 0.375, 0.25, 0.4375, 0.0, 0.5, 0.0, 0.5, 0.25, 0.4375, 0.25, 0.5, 0.0, 0.5625, 0.0, 0.5625, 0.25, 0.5, 0.25, 0.5625, 0.75, 0.5938, 0.75, 0.5937, 1.0, 0.5625, 1.0, 0.5625, 0.5, 0.5938, 0.5, 0.5938, 0.75, 0.5625, 0.75, 0.5625, 0.25, 0.5938, 0.25, 0.5938, 0.5, 0.5625, 0.5, 0.5625, 0.0, 0.5938, 0.0, 0.5938, 0.25, 0.5625, 0.25])
me_cube_017.materials.append(mat_material_009)
me_cube_017.update()

# ---- objects
ob_cube = bpy.data.objects.new('Cube', me_cube)
ob_light = bpy.data.objects.new('Light', light_light)
ob_camera = bpy.data.objects.new('Camera', cam_camera)
ob_cube_001 = bpy.data.objects.new('Cube.001', me_cube_001)
ob_cube_002 = bpy.data.objects.new('Cube.002', me_cube_002)
ob_cube_003 = bpy.data.objects.new('Cube.003', me_cube_003)
ob_cube_004 = bpy.data.objects.new('Cube.004', me_cube_004)
ob_cube_005 = bpy.data.objects.new('Cube.005', me_cube_005)
ob_cube_006 = bpy.data.objects.new('Cube.006', me_cube_006)
ob_cube_007 = bpy.data.objects.new('Cube.007', me_cube_007)
ob_cube_008 = bpy.data.objects.new('Cube.008', me_cube_008)
ob_cube_009 = bpy.data.objects.new('Cube.009', me_cube_009)
ob_cube_010 = bpy.data.objects.new('Cube.010', me_cube_010)
ob_cube_011 = bpy.data.objects.new('Cube.011', me_cube_011)
ob_cube_012 = bpy.data.objects.new('Cube.012', me_cube_012)
ob_cube_013 = bpy.data.objects.new('Cube.013', me_cube_013)
ob_cube_014 = bpy.data.objects.new('Cube.014', me_cube_014)
ob_cube_015 = bpy.data.objects.new('Cube.015', me_cube_015)
ob_cube_016 = bpy.data.objects.new('Cube.016', me_cube_016)
ob_cube_017 = bpy.data.objects.new('Cube.017', me_cube_017)

# ---- transforms, parenting, visibility, modifiers, constraints
ob_cube.location = (0.1134, 0.0, 1.21)
ob_cube.lock_rotations_4d = False
ob_cube.empty_display_type = 'ARROWS'
ob_cube.lineart.crease_threshold = 0.0
ob_light.location = (4.076, 1.005, 5.904)
ob_light.rotation_euler = (0.6503, 0.05522, 1.866)
ob_light.lock_rotations_4d = False
ob_light.empty_display_type = 'ARROWS'
ob_light.color = (0.0, 0.0, 0.0, 0.0)
ob_light.lineart.crease_threshold = 0.0
ob_camera.location = (7.359, -6.926, 4.958)
ob_camera.rotation_euler = (1.109, 0.0, 0.8149)
ob_camera.lock_rotations_4d = False
ob_camera.empty_display_type = 'ARROWS'
ob_camera.color = (0.0, 0.0, 0.0, 0.0)
ob_camera.display_type = 'WIRE'
ob_camera.lineart.crease_threshold = 0.0
ob_cube_001.location = (0.1134, 0.0, 1.542)
ob_cube_001.lock_rotations_4d = False
ob_cube_001.empty_display_type = 'ARROWS'
ob_cube_001.lineart.crease_threshold = 0.0
ob_cube_002.location = (0.1134, 0.5155, 1.542)
ob_cube_002.lock_rotations_4d = False
ob_cube_002.empty_display_type = 'ARROWS'
ob_cube_002.lineart.crease_threshold = 0.0
ob_cube_003.location = (0.1134, 0.5155, 1.21)
ob_cube_003.lock_rotations_4d = False
ob_cube_003.empty_display_type = 'ARROWS'
ob_cube_003.lineart.crease_threshold = 0.0
ob_cube_004.location = (0.1134, -0.4526, 1.542)
ob_cube_004.lock_rotations_4d = False
ob_cube_004.empty_display_type = 'ARROWS'
ob_cube_004.lineart.crease_threshold = 0.0
ob_cube_005.location = (0.1134, -0.4526, 1.21)
ob_cube_005.lock_rotations_4d = False
ob_cube_005.empty_display_type = 'ARROWS'
ob_cube_005.lineart.crease_threshold = 0.0
ob_cube_006.location = (0.07996, 0.9257, -0.4909)
ob_cube_006.scale = (0.08071, 0.1215, 1.729)
ob_cube_007.location = (-0.148, 0.9257, 0.4507)
ob_cube_007.rotation_euler = (0.0, 1.562, 0.0)
ob_cube_007.scale = (0.08071, 0.1215, 1.729)
ob_cube_008.location = (-0.1473, 0.9257, 0.3715)
ob_cube_008.rotation_euler = (0.0, 1.562, 0.0)
ob_cube_008.scale = (0.08071, 0.1215, 1.729)
ob_cube_009.location = (-0.1468, 1.044, 0.3192)
ob_cube_009.rotation_euler = (1.562, 0.003093, 1.571)
ob_cube_009.scale = (0.08071, 0.1215, 1.729)
ob_cube_010.location = (-0.1483, 0.9706, 0.481)
ob_cube_010.rotation_euler = (-1.562, -0.002468, 4.712)
ob_cube_010.scale = (0.08071, 0.1215, 1.729)
ob_cube_011.location = (-0.1479, 1.092, 0.4329)
ob_cube_011.rotation_euler = (-0.3909, -1.561, 3.532)
ob_cube_011.scale = (0.08071, 0.1215, 1.729)
ob_cube_012.location = (-0.1479, 1.478, 0.4329)
ob_cube_012.rotation_euler = (-0.3909, -1.561, 3.532)
ob_cube_012.scale = (0.08071, 0.1215, 1.729)
ob_cube_013.location = (-0.1483, 1.357, 0.481)
ob_cube_013.rotation_euler = (-1.562, -0.002468, 4.712)
ob_cube_013.scale = (0.08071, 0.1215, 1.729)
ob_cube_014.location = (-0.1468, 1.43, 0.3192)
ob_cube_014.rotation_euler = (1.562, 0.003093, 1.571)
ob_cube_014.scale = (0.08071, 0.1215, 1.729)
ob_cube_015.location = (-0.1473, 1.312, 0.3715)
ob_cube_015.rotation_euler = (0.0, 1.562, 0.0)
ob_cube_015.scale = (0.08071, 0.1215, 1.729)
ob_cube_016.location = (-0.148, 1.312, 0.4507)
ob_cube_016.rotation_euler = (0.0, 1.562, 0.0)
ob_cube_016.scale = (0.08071, 0.1215, 1.729)
ob_cube_017.location = (0.07996, 1.312, -0.4909)
ob_cube_017.scale = (0.08071, 0.1215, 1.729)

# ---- collection membership
col_collection.objects.link(ob_cube)
col_collection.objects.link(ob_light)
col_collection.objects.link(ob_camera)
col_collection.objects.link(ob_cube_001)
col_collection.objects.link(ob_cube_002)
col_collection.objects.link(ob_cube_003)
col_collection.objects.link(ob_cube_004)
col_collection.objects.link(ob_cube_005)
col_collection.objects.link(ob_cube_006)
col_collection.objects.link(ob_cube_007)
col_collection.objects.link(ob_cube_008)
col_collection.objects.link(ob_cube_009)
col_collection.objects.link(ob_cube_010)
col_collection.objects.link(ob_cube_011)
col_collection.objects.link(ob_cube_012)
col_collection.objects.link(ob_cube_013)
col_collection.objects.link(ob_cube_014)
col_collection.objects.link(ob_cube_015)
col_collection.objects.link(ob_cube_016)
col_collection.objects.link(ob_cube_017)

# ---- scene / render settings (as saved in the file)
scene.camera = ob_camera
scene.frame_start = 1; scene.frame_end = 250; scene.frame_set(1)
scene.render.engine = 'BLENDER_EEVEE_NEXT'
scene.cycles.sampling_pattern = 'TABULATED_SOBOL'
bpy.context.view_layer.update()
